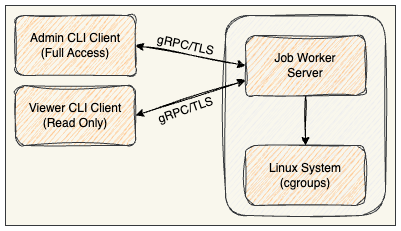

The diagram above was exported from draw.io. Its source (the exported page's mxGraphModel, read from the mxfile embedded in the PNG):
<mxGraphModel dx="766" dy="762" grid="1" gridSize="10" guides="1" tooltips="1" connect="1" arrows="1" fold="1" page="1" pageScale="1" pageWidth="850" pageHeight="1100" math="0" shadow="0">
  <root>
    <mxCell id="0" />
    <mxCell id="1" parent="0" />
    <mxCell id="H5O__hxZZ8Mj5J5bq98N-7" value="" style="rounded=0;whiteSpace=wrap;html=1;fillColor=#f9f7ed;strokeColor=#36393d;fontColor=#000000;" parent="1" vertex="1">
      <mxGeometry x="30" y="20" width="390" height="220" as="geometry" />
    </mxCell>
    <mxCell id="H5O__hxZZ8Mj5J5bq98N-6" value="" style="rounded=1;whiteSpace=wrap;html=1;fillColor=#eeeeee;strokeColor=#36393d;fontColor=#000000;glass=0;sketch=1;curveFitting=1;jiggle=2;shadow=0;" parent="1" vertex="1">
      <mxGeometry x="250" y="30" width="160" height="200" as="geometry" />
    </mxCell>
    <mxCell id="H5O__hxZZ8Mj5J5bq98N-1" value="&lt;font style=&quot;color: rgb(0, 0, 0);&quot;&gt;Admin CLI Client&lt;/font&gt;&lt;div&gt;&lt;font style=&quot;color: rgb(0, 0, 0);&quot;&gt;(Full Access)&lt;/font&gt;&lt;/div&gt;" style="rounded=1;whiteSpace=wrap;html=1;fillColor=#ffcc99;strokeColor=#36393d;fontColor=#000000;sketch=1;curveFitting=1;jiggle=2;" parent="1" vertex="1">
      <mxGeometry x="40" y="30" width="120" height="60" as="geometry" />
    </mxCell>
    <mxCell id="H5O__hxZZ8Mj5J5bq98N-4" value="" style="edgeStyle=orthogonalEdgeStyle;rounded=0;orthogonalLoop=1;jettySize=auto;html=1;fontColor=#000000;strokeColor=#000000;shadow=0;sketch=1;curveFitting=1;jiggle=2;" parent="1" source="H5O__hxZZ8Mj5J5bq98N-2" target="H5O__hxZZ8Mj5J5bq98N-3" edge="1">
      <mxGeometry relative="1" as="geometry" />
    </mxCell>
    <mxCell id="H5O__hxZZ8Mj5J5bq98N-2" value="Job Worker&lt;div&gt;Server&lt;/div&gt;" style="rounded=1;whiteSpace=wrap;html=1;fillColor=#ffcc99;strokeColor=#36393d;fontColor=#000000;sketch=1;curveFitting=1;jiggle=2;" parent="1" vertex="1">
      <mxGeometry x="270" y="50" width="120" height="60" as="geometry" />
    </mxCell>
    <mxCell id="H5O__hxZZ8Mj5J5bq98N-3" value="Linux System&lt;div&gt;(cgroups)&lt;/div&gt;" style="rounded=1;whiteSpace=wrap;html=1;fillColor=#ffcc99;strokeColor=#36393d;fontColor=#000000;sketch=1;curveFitting=1;jiggle=2;" parent="1" vertex="1">
      <mxGeometry x="270" y="160" width="120" height="60" as="geometry" />
    </mxCell>
    <mxCell id="H5O__hxZZ8Mj5J5bq98N-8" value="" style="endArrow=classic;startArrow=classic;html=1;rounded=0;exitX=1;exitY=0.5;exitDx=0;exitDy=0;entryX=0;entryY=0.5;entryDx=0;entryDy=0;strokeColor=#000000;shadow=0;sketch=1;curveFitting=1;jiggle=2;" parent="1" source="H5O__hxZZ8Mj5J5bq98N-1" target="H5O__hxZZ8Mj5J5bq98N-2" edge="1">
      <mxGeometry width="50" height="50" relative="1" as="geometry">
        <mxPoint x="170" y="180" as="sourcePoint" />
        <mxPoint x="220" y="130" as="targetPoint" />
      </mxGeometry>
    </mxCell>
    <mxCell id="H5O__hxZZ8Mj5J5bq98N-9" value="gRPC/TLS" style="text;html=1;align=center;verticalAlign=middle;resizable=0;points=[];autosize=1;strokeColor=none;fillColor=none;fontColor=#000000;rotation=12;" parent="1" vertex="1">
      <mxGeometry x="170" y="45" width="80" height="30" as="geometry" />
    </mxCell>
    <mxCell id="slV7deevI40I5XpVCzRB-2" value="&lt;font style=&quot;color: rgb(0, 0, 0);&quot;&gt;Viewer CLI Client&lt;/font&gt;&lt;div&gt;&lt;font style=&quot;color: rgb(0, 0, 0);&quot;&gt;(Read Only)&lt;/font&gt;&lt;/div&gt;" style="rounded=1;whiteSpace=wrap;html=1;fillColor=#ffcc99;strokeColor=#36393d;fontColor=#000000;sketch=1;curveFitting=1;jiggle=2;" vertex="1" parent="1">
      <mxGeometry x="40" y="100" width="120" height="60" as="geometry" />
    </mxCell>
    <mxCell id="slV7deevI40I5XpVCzRB-3" value="gRPC/TLS" style="text;html=1;align=center;verticalAlign=middle;resizable=0;points=[];autosize=1;strokeColor=none;fillColor=none;fontColor=#000000;rotation=-19;" vertex="1" parent="1">
      <mxGeometry x="170" y="110" width="80" height="30" as="geometry" />
    </mxCell>
    <mxCell id="slV7deevI40I5XpVCzRB-4" value="" style="endArrow=classic;startArrow=classic;html=1;rounded=0;exitX=1;exitY=0.5;exitDx=0;exitDy=0;entryX=0;entryY=0.75;entryDx=0;entryDy=0;strokeColor=#000000;shadow=0;sketch=1;curveFitting=1;jiggle=2;" edge="1" parent="1" source="slV7deevI40I5XpVCzRB-2" target="H5O__hxZZ8Mj5J5bq98N-2">
      <mxGeometry width="50" height="50" relative="1" as="geometry">
        <mxPoint x="170" y="70" as="sourcePoint" />
        <mxPoint x="280" y="90" as="targetPoint" />
      </mxGeometry>
    </mxCell>
  </root>
</mxGraphModel>